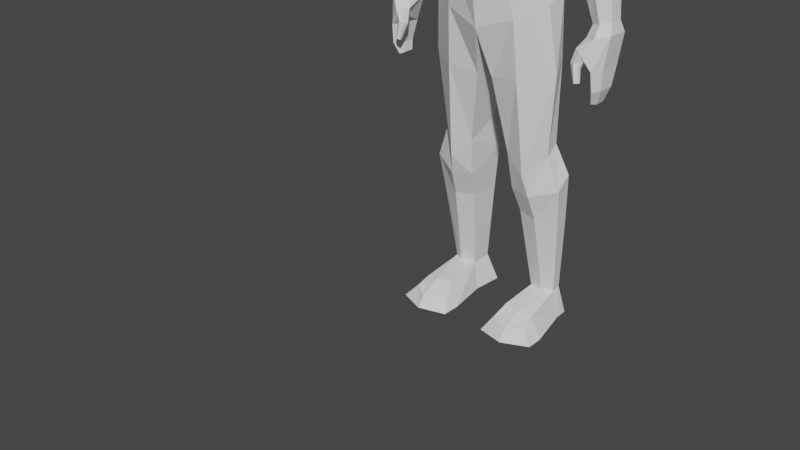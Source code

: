 # Source: dead_body_7.blend  (saved by Blender 4.3.34; exported with 4.5.12 LTS)
import bpy
from mathutils import Matrix  # noqa: F401  (used for matrix-valued properties, if any)

bpy.ops.wm.read_factory_settings(use_empty=True)
scene = bpy.context.scene
scene.name = 'Scene'

# ---- collections
col_collection = bpy.data.collections.new('Collection'); scene.collection.children.link(col_collection)

# ---- world
world_world = bpy.data.worlds.new('World'); scene.world = world_world
world_world.use_nodes = True; world_world.node_tree.nodes.clear()
_N = world_world.node_tree.nodes; _L = world_world.node_tree.links
n0 = _N.new('ShaderNodeOutputWorld'); n0.name = 'World Output'; n0.location = (300, 300)
n1 = _N.new('ShaderNodeBackground'); n1.name = 'Background'; n1.location = (10, 300)
n1.inputs[0].default_value = (0.05088, 0.05088, 0.05088, 1.0)
_L.new(n1.outputs[0], n0.inputs[0])
n0.is_active_output = True
world_world.color = (0.05088, 0.05088, 0.05088)
world_world.use_sun_shadow = False
world_world.sun_shadow_jitter_overblur = 0.0

# ---- meshes
me_cube_003 = bpy.data.meshes.new('Cube.003')
me_cube_003.from_pydata([(0.4938, -0.5092, 8.856), (0.4942, -0.6026, 9.969), (0.504, 0.1811, 9.385), (0.4991, 0.2104, 9.948), (0.6077, 0.2699, 9.62), (0.612, -0.1848, 9.041), (0.6148, -0.1511, 10.06), (0.6188, -0.702, 9.424), (0.8328, -0.1568, 9.522), (0.3766, 0.304, 8.603), (0.3897, -0.1872, 8.5), (0.384, 0.1523, 9.147), (0.4338, -0.1647, 8.833), (0.9344, 0.3944, 8.437), (1.204, -0.1703, 8.219), (1.451, 0.4155, 8.21), (1.265, -0.188, 8.137), (1.112, 0.484, 7.575), (1.132, -0.3669, 7.564), (0.736, 0.2517, 6.577), (0.7513, -0.3565, 6.574), (0.7526, 0.1764, 6.281), (0.7431, -0.3792, 6.283), (1.175, 0.1342, 5.803), (1.052, -0.3808, 5.794), (1.382, 0.2212, 5.326), (1.409, -0.1815, 5.245), (1.377, 0.2973, 4.362), (0.1964, 0.4686, 4.35), (1.557, -0.03038, 4.201), (0.1866, -0.293, 4.053), (1.338, 0.3302, 3.013), (0.4475, 0.4365, 3.108), (1.371, 0.07572, 2.879), (0.4825, -0.1011, 2.877), (0.2505, 0.2068, 9.324), (0.2505, 0.2339, 10.02), (0.2504, -0.5613, 8.764), (0.2505, -0.6354, 10.04), (0.3055, 0.3433, 9.695), (0.3054, -0.7572, 9.407), (0.3058, -0.2488, 8.901), (0.3054, -0.1467, 10.15), (0.1857, 0.299, 8.616), (0.1983, -0.2588, 8.436), (0.2225, -0.2003, 8.771), (0.188, 0.1779, 9.091), (0.4711, 0.407, 8.458), (0.5656, -0.3458, 8.264), (0.843, 0.5178, 8.24), (0.6751, -0.4453, 8.043), (0.6094, 0.4843, 7.576), (0.6035, -0.5924, 7.55), (0.3881, 0.2528, 6.545), (0.3883, -0.512, 6.554), (0.3779, 0.214, 6.283), (0.3755, -0.5067, 6.294), (0.6857, 0.4245, 5.67), (0.6009, -0.5249, 5.614), (0.881, 0.5664, 5.122), (0.824, -0.4536, 5.036), (0.8117, 0.5336, 4.434), (0.8822, -0.3639, 4.127), (0.9406, 0.4867, 3.171), (0.9678, -0.1732, 2.551), (1.644, 0.4069, 2.532), (0.4218, 0.6036, 2.583), (1.656, 0.1383, 2.344), (0.5589, -0.0005116, 2.253), (0.9785, 0.6857, 2.841), (1.053, -0.06542, 2.196), (1.575, 0.4859, 1.753), (0.582, 0.6743, 1.813), (1.585, 0.2517, 1.753), (0.6498, 0.1774, 1.806), (1.135, 0.7191, 1.779), (1.108, 0.09527, 1.782), (1.415, 0.6188, 0.4382), (0.7789, 0.7402, 0.4588), (1.412, 0.4692, 0.4029), (0.8314, 0.4284, 0.4028), (1.134, 0.7616, 0.4636), (1.175, 0.3735, 0.3991), (1.596, 0.6522, -0.01612), (0.5624, 0.8517, -0.0155), (1.612, 0.4117, -0.00907), (0.6364, 0.3414, -0.01298), (1.14, 0.8884, -0.01631), (1.206, 0.2497, -0.0164), (1.182, -0.3029, 0.3288), (0.7987, -0.2445, 0.3477), (1.498, -0.247, 0.2803), (1.222, -0.4237, -0.0164), (0.5064, -0.334, -0.01843), (1.816, -0.3075, -0.02299), (1.182, -0.6572, 0.1677), (0.7235, -0.4679, 0.2115), (1.533, -0.4828, 0.2005), (1.183, -0.7845, -0.01089), (0.522, -0.6514, -0.02375), (1.813, -0.5867, -0.02056), (1.278, 0.5147, 7.856), (1.238, -0.2852, 7.624), (0.6316, -0.5197, 7.759), (0.742, 0.5203, 7.952), (1.715, 0.007773, 8.054), (1.729, 0.3302, 8.061), (1.357, -0.0191, 7.562), (1.347, 0.3037, 7.384), (1.601, 0.4171, 7.787), (1.587, -0.1325, 7.645), (2.309, 0.04814, 6.635), (2.244, 0.2805, 6.567), (1.773, 0.04148, 6.498), (1.642, 0.2623, 6.415), (1.978, 0.3534, 6.494), (2.07, -0.06422, 6.564), (2.521, -0.001806, 6.166), (2.545, 0.2924, 6.148), (1.723, 0.003694, 6.028), (1.74, 0.2845, 6.006), (2.19, 0.3986, 6.076), (2.149, -0.1404, 6.112), (2.715, -0.01795, 5.141), (2.728, 0.1995, 5.134), (2.296, -0.01883, 5.066), (2.308, 0.1901, 5.06), (2.543, 0.2702, 5.1), (2.52, -0.1146, 5.112), (2.709, -0.1415, 4.51), (2.722, 0.2224, 4.51), (2.426, -0.1462, 4.466), (2.43, 0.1982, 4.462), (2.596, 0.3299, 4.49), (2.563, -0.3001, 4.488), (2.688, -0.1336, 4.193), (2.698, 0.1416, 4.193), (2.47, -0.1393, 4.157), (2.48, 0.1226, 4.157), (2.602, 0.2291, 4.178), (2.583, -0.261, 4.177), (2.575, -0.08203, 3.964), (2.578, 0.09465, 3.964), (2.436, -0.08866, 4.007), (2.439, 0.08188, 4.007), (2.519, 0.1529, 3.984), (2.513, -0.1673, 3.983), (2.792, -0.1028, 4.976), (2.811, 0.2404, 4.967), (2.249, -0.1126, 4.892), (2.549, -0.2678, 4.941), (2.262, 0.2219, 4.879), (2.574, 0.3611, 4.924), (2.354, -0.2276, 4.585), (2.268, -0.177, 4.627), (2.403, -0.3211, 4.614), (2.205, -0.3202, 4.783), (2.152, -0.2307, 4.773), (2.343, -0.3862, 4.75), (2.332, -0.2999, 4.508), (2.259, -0.2651, 4.503), (2.336, -0.3576, 4.534), (2.138, -0.3576, 4.58), (2.116, -0.2981, 4.558), (2.235, -0.4043, 4.598), (2.383, -0.3529, 4.318), (2.351, -0.3265, 4.305), (2.37, -0.3875, 4.324), (2.255, -0.3806, 4.296), (2.257, -0.3442, 4.288), (2.292, -0.4154, 4.32), (0.0, 0.2361, 9.261), (0.0, 0.2577, 10.09), (0.0, -0.6112, 8.674), (0.0, -0.6658, 10.1), (0.0, 0.4134, 9.771), (0.0, -0.817, 9.39), (0.0, -0.3154, 8.766), (0.0, -0.1438, 10.24), (0.0, 0.3002, 8.618), (0.0, -0.3352, 8.373), (0.0, 0.2041, 9.034), (0.0, -0.2372, 8.708), (0.0, 0.3955, 8.507), (0.0, -0.4968, 8.242), (0.0, 0.5358, 8.203), (0.0, -0.7307, 7.843), (0.0, 0.5096, 7.511), (0.0, -0.7692, 7.518), (0.0, 0.2723, 6.544), (0.0, -0.6264, 6.554), (0.0, 0.2327, 6.281), (0.0, -0.6046, 6.289), (0.0, 0.5776, 5.533), (0.0, -0.6517, 5.329), (0.0, 0.6549, 4.969), (0.0, -0.5699, 4.829), (0.0, 0.5432, 7.865), (0.0, -0.7452, 7.678), (1.419, -0.0101, 7.404), (1.659, -0.1224, 7.484), (1.803, 0.01377, 7.843), (1.391, 0.2975, 7.24), (1.806, 0.3228, 7.839), (1.657, 0.4077, 7.595), (1.451, -0.005398, 7.322), (1.414, 0.2943, 7.165), (1.846, 0.319, 7.723), (1.697, -0.1171, 7.401), (1.849, 0.0169, 7.733), (1.686, 0.4027, 7.494), (-0.4938, -0.5092, 8.856), (-0.4942, -0.6026, 9.969), (-0.504, 0.1811, 9.385), (-0.4991, 0.2104, 9.948), (-0.6077, 0.2699, 9.62), (-0.612, -0.1848, 9.041), (-0.6148, -0.1511, 10.06), (-0.6188, -0.702, 9.424), (-0.8328, -0.1568, 9.522), (-0.3766, 0.304, 8.603), (-0.3897, -0.1872, 8.5), (-0.384, 0.1523, 9.147), (-0.4338, -0.1647, 8.833), (-0.9344, 0.3944, 8.437), (-1.204, -0.1703, 8.219), (-1.451, 0.4155, 8.21), (-1.265, -0.188, 8.137), (-1.112, 0.484, 7.575), (-1.132, -0.3669, 7.564), (-0.736, 0.2517, 6.577), (-0.7513, -0.3565, 6.574), (-0.7526, 0.1764, 6.281), (-0.7431, -0.3792, 6.283), (-1.175, 0.1342, 5.803), (-1.052, -0.3808, 5.794), (-1.382, 0.2212, 5.326), (-1.409, -0.1815, 5.245), (-1.377, 0.2973, 4.362), (-0.1964, 0.4686, 4.35), (-1.557, -0.03038, 4.201), (-0.1866, -0.293, 4.053), (-1.338, 0.3302, 3.013), (-0.4475, 0.4365, 3.108), (-1.371, 0.07572, 2.879), (-0.4825, -0.1011, 2.877), (-0.2505, 0.2068, 9.324), (-0.2505, 0.2339, 10.02), (-0.2504, -0.5613, 8.764), (-0.2505, -0.6354, 10.04), (-0.3055, 0.3433, 9.695), (-0.3054, -0.7572, 9.407), (-0.3058, -0.2488, 8.901), (-0.3054, -0.1467, 10.15), (-0.1857, 0.299, 8.616), (-0.1983, -0.2588, 8.436), (-0.2225, -0.2003, 8.771), (-0.188, 0.1779, 9.091), (-0.4711, 0.407, 8.458), (-0.5656, -0.3458, 8.264), (-0.843, 0.5178, 8.24), (-0.6751, -0.4453, 8.043), (-0.6094, 0.4843, 7.576), (-0.6035, -0.5924, 7.55), (-0.3881, 0.2528, 6.545), (-0.3883, -0.512, 6.554), (-0.3779, 0.214, 6.283), (-0.3755, -0.5067, 6.294), (-0.6857, 0.4245, 5.67), (-0.6009, -0.5249, 5.614), (-0.881, 0.5664, 5.122), (-0.824, -0.4536, 5.036), (-0.8117, 0.5336, 4.434), (-0.8822, -0.3639, 4.127), (-0.9406, 0.4867, 3.171), (-0.9678, -0.1732, 2.551), (-1.644, 0.4069, 2.532), (-0.4218, 0.6036, 2.583), (-1.656, 0.1383, 2.344), (-0.5589, -0.0005116, 2.253), (-0.9785, 0.6857, 2.841), (-1.053, -0.06542, 2.196), (-1.575, 0.4859, 1.753), (-0.582, 0.6743, 1.813), (-1.585, 0.2517, 1.753), (-0.6498, 0.1774, 1.806), (-1.135, 0.7191, 1.779), (-1.108, 0.09527, 1.782), (-1.415, 0.6188, 0.4382), (-0.7789, 0.7402, 0.4588), (-1.412, 0.4692, 0.4029), (-0.8314, 0.4284, 0.4028), (-1.134, 0.7616, 0.4636), (-1.175, 0.3735, 0.3991), (-1.596, 0.6522, -0.01612), (-0.5624, 0.8517, -0.0155), (-1.612, 0.4117, -0.00907), (-0.6364, 0.3414, -0.01298), (-1.14, 0.8884, -0.01631), (-1.206, 0.2497, -0.0164), (-1.182, -0.3029, 0.3288), (-0.7987, -0.2445, 0.3477), (-1.498, -0.247, 0.2803), (-1.222, -0.4237, -0.0164), (-0.5064, -0.334, -0.01843), (-1.816, -0.3075, -0.02299), (-1.182, -0.6572, 0.1677), (-0.7235, -0.4679, 0.2115), (-1.533, -0.4828, 0.2005), (-1.183, -0.7845, -0.01089), (-0.522, -0.6514, -0.02375), (-1.813, -0.5867, -0.02056), (-1.278, 0.5147, 7.856), (-1.238, -0.2852, 7.624), (-0.6316, -0.5197, 7.759), (-0.742, 0.5203, 7.952), (-1.715, 0.007773, 8.054), (-1.729, 0.3302, 8.061), (-1.357, -0.0191, 7.562), (-1.347, 0.3037, 7.384), (-1.601, 0.4171, 7.787), (-1.587, -0.1325, 7.645), (-2.309, 0.04814, 6.635), (-2.244, 0.2805, 6.567), (-1.773, 0.04148, 6.498), (-1.642, 0.2623, 6.415), (-1.978, 0.3534, 6.494), (-2.07, -0.06422, 6.564), (-2.521, -0.001806, 6.166), (-2.545, 0.2924, 6.148), (-1.723, 0.003694, 6.028), (-1.74, 0.2845, 6.006), (-2.19, 0.3986, 6.076), (-2.149, -0.1404, 6.112), (-2.715, -0.01795, 5.141), (-2.728, 0.1995, 5.134), (-2.296, -0.01883, 5.066), (-2.308, 0.1901, 5.06), (-2.543, 0.2702, 5.1), (-2.52, -0.1146, 5.112), (-2.709, -0.1415, 4.51), (-2.722, 0.2224, 4.51), (-2.426, -0.1462, 4.466), (-2.43, 0.1982, 4.462), (-2.596, 0.3299, 4.49), (-2.563, -0.3001, 4.488), (-2.688, -0.1336, 4.193), (-2.698, 0.1416, 4.193), (-2.47, -0.1393, 4.157), (-2.48, 0.1226, 4.157), (-2.602, 0.2291, 4.178), (-2.583, -0.261, 4.177), (-2.575, -0.08203, 3.964), (-2.578, 0.09465, 3.964), (-2.436, -0.08866, 4.007), (-2.439, 0.08188, 4.007), (-2.519, 0.1529, 3.984), (-2.513, -0.1673, 3.983), (-2.792, -0.1028, 4.976), (-2.811, 0.2404, 4.967), (-2.249, -0.1126, 4.892), (-2.549, -0.2678, 4.941), (-2.262, 0.2219, 4.879), (-2.574, 0.3611, 4.924), (-2.354, -0.2276, 4.585), (-2.268, -0.177, 4.627), (-2.403, -0.3211, 4.614), (-2.205, -0.3202, 4.783), (-2.152, -0.2307, 4.773), (-2.343, -0.3862, 4.75), (-2.332, -0.2999, 4.508), (-2.259, -0.2651, 4.503), (-2.336, -0.3576, 4.534), (-2.138, -0.3576, 4.58), (-2.116, -0.2981, 4.558), (-2.235, -0.4043, 4.598), (-2.383, -0.3529, 4.318), (-2.351, -0.3265, 4.305), (-2.37, -0.3875, 4.324), (-2.255, -0.3806, 4.296), (-2.257, -0.3442, 4.288), (-2.292, -0.4154, 4.32), (-1.419, -0.0101, 7.404), (-1.659, -0.1224, 7.484), (-1.803, 0.01377, 7.843), (-1.391, 0.2975, 7.24), (-1.806, 0.3228, 7.839), (-1.657, 0.4077, 7.595), (-1.451, -0.005398, 7.322), (-1.414, 0.2943, 7.165), (-1.846, 0.319, 7.723), (-1.697, -0.1171, 7.401), (-1.849, 0.0169, 7.733), (-1.686, 0.4027, 7.494)], [], [(39, 36, 3, 4), (35, 39, 4, 2), (2, 4, 8, 5), (4, 3, 6, 8), (8, 6, 1, 7), (5, 8, 7, 0), (37, 40, 176, 173), (40, 38, 174, 176), (46, 11, 9, 43), (41, 5, 0, 37), (36, 172, 178, 42), (42, 178, 174, 38), (11, 12, 10, 9), (45, 182, 180, 44), (41, 177, 182, 45), (2, 5, 12, 11), (35, 2, 11, 46), (48, 184, 186, 50), (43, 9, 13, 47), (44, 180, 184, 48), (9, 10, 14, 13), (13, 14, 16, 15), (47, 13, 15, 49), (52, 188, 190, 54), (104, 101, 17, 51), (103, 198, 188, 52), (17, 101, 109, 108), (17, 18, 20, 19), (51, 17, 19, 53), (55, 21, 23, 57), (53, 19, 21, 55), (54, 190, 192, 56), (19, 20, 22, 21), (57, 23, 25, 59), (56, 192, 194, 58), (21, 22, 24, 23), (196, 195, 28, 30), (58, 194, 196, 60), (23, 24, 26, 25), (30, 28, 32, 34), (59, 25, 27, 61), (60, 196, 30, 62), (25, 26, 29, 27), (64, 34, 68, 70), (61, 27, 31, 63), (62, 30, 34, 64), (27, 29, 33, 31), (29, 62, 64, 33), (28, 61, 63, 32), (63, 31, 65, 69), (26, 60, 62, 29), (195, 59, 61, 28), (24, 58, 60, 26), (22, 56, 58, 24), (193, 57, 59, 195), (20, 54, 56, 22), (189, 53, 55, 191), (191, 55, 57, 193), (187, 51, 53, 189), (102, 103, 52, 18), (197, 104, 51, 187), (18, 52, 54, 20), (183, 47, 49, 185), (10, 44, 48, 14), (179, 43, 47, 183), (14, 48, 50, 16), (171, 35, 46, 181), (5, 41, 45, 12), (12, 45, 44, 10), (6, 42, 38, 1), (3, 36, 42, 6), (177, 41, 37, 173), (181, 46, 43, 179), (7, 1, 38, 40), (0, 7, 40, 37), (171, 175, 39, 35), (175, 172, 36, 39), (70, 68, 74, 76), (67, 70, 76, 73), (31, 33, 67, 65), (33, 64, 70, 67), (34, 32, 66, 68), (32, 63, 69, 66), (76, 74, 80, 82), (73, 76, 82, 79), (65, 67, 73, 71), (69, 65, 71, 75), (68, 66, 72, 74), (66, 69, 75, 72), (80, 78, 84, 86), (81, 77, 83, 87), (71, 73, 79, 77), (75, 71, 77, 81), (74, 72, 78, 80), (72, 75, 81, 78), (87, 83, 85, 88), (84, 87, 88, 86), (78, 81, 87, 84), (79, 82, 89, 91), (86, 88, 92, 93), (77, 79, 85, 83), (93, 92, 98, 99), (90, 93, 99, 96), (82, 80, 90, 89), (85, 79, 91, 94), (80, 86, 93, 90), (88, 85, 94, 92), (97, 95, 98, 100), (95, 96, 99, 98), (89, 90, 96, 95), (92, 94, 100, 98), (91, 89, 95, 97), (94, 91, 97, 100), (185, 49, 104, 197), (16, 50, 103, 102), (18, 17, 108, 107), (50, 186, 198, 103), (49, 15, 101, 104), (209, 208, 116, 111), (208, 205, 113, 116), (102, 18, 107, 110), (15, 16, 105, 106), (16, 102, 110, 105), (101, 15, 106, 109), (114, 115, 121, 120), (115, 112, 118, 121), (205, 206, 114, 113), (210, 207, 112, 115), (206, 210, 115, 114), (207, 209, 111, 112), (117, 122, 128, 123), (122, 119, 125, 128), (112, 111, 117, 118), (116, 113, 119, 122), (111, 116, 122, 117), (113, 114, 120, 119), (150, 149, 156, 158), (148, 147, 129, 130), (119, 120, 126, 125), (121, 118, 124, 127), (120, 121, 127, 126), (118, 117, 123, 124), (132, 133, 139, 138), (133, 130, 136, 139), (147, 150, 134, 129), (131, 134, 155, 153), (152, 148, 130, 133), (151, 152, 133, 132), (135, 140, 146, 141), (140, 137, 143, 146), (130, 129, 135, 136), (134, 131, 137, 140), (129, 134, 140, 135), (131, 132, 138, 137), (145, 146, 143, 144), (142, 141, 146, 145), (137, 138, 144, 143), (139, 136, 142, 145), (138, 139, 145, 144), (136, 135, 141, 142), (126, 127, 152, 151), (127, 124, 148, 152), (125, 126, 151, 149), (123, 128, 150, 147), (124, 123, 147, 148), (128, 125, 149, 150), (155, 158, 164, 161), (158, 156, 162, 164), (132, 131, 153, 154), (151, 132, 154, 157), (134, 150, 158, 155), (149, 151, 157, 156), (163, 160, 166, 169), (162, 163, 169, 168), (154, 153, 159, 160), (156, 157, 163, 162), (157, 154, 160, 163), (153, 155, 161, 159), (170, 168, 165, 167), (168, 169, 166, 165), (159, 161, 167, 165), (164, 162, 168, 170), (161, 164, 170, 167), (160, 159, 165, 166), (180, 179, 183, 184), (182, 181, 179, 180), (177, 171, 181, 182), (198, 197, 187, 188), (184, 183, 185, 186), (190, 189, 191, 192), (188, 187, 189, 190), (192, 191, 193, 194), (194, 193, 195, 196), (186, 185, 197, 198), (106, 105, 201, 203), (108, 109, 204, 202), (109, 106, 203, 204), (107, 108, 202, 199), (110, 107, 199, 200), (105, 110, 200, 201), (203, 201, 209, 207), (202, 204, 210, 206), (204, 203, 207, 210), (199, 202, 206, 205), (200, 199, 205, 208), (201, 200, 208, 209), (250, 215, 214, 247), (246, 213, 215, 250), (213, 216, 219, 215), (215, 219, 217, 214), (219, 218, 212, 217), (216, 211, 218, 219), (248, 173, 176, 251), (251, 176, 174, 249), (257, 254, 220, 222), (252, 248, 211, 216), (247, 253, 178, 172), (253, 249, 174, 178), (222, 220, 221, 223), (256, 255, 180, 182), (252, 256, 182, 177), (213, 222, 223, 216), (246, 257, 222, 213), (259, 261, 186, 184), (254, 258, 224, 220), (255, 259, 184, 180), (220, 224, 225, 221), (224, 226, 227, 225), (258, 260, 226, 224), (263, 265, 190, 188), (315, 262, 228, 312), (314, 263, 188, 198), (228, 319, 320, 312), (228, 230, 231, 229), (262, 264, 230, 228), (266, 268, 234, 232), (264, 266, 232, 230), (265, 267, 192, 190), (230, 232, 233, 231), (268, 270, 236, 234), (267, 269, 194, 192), (232, 234, 235, 233), (196, 241, 239, 195), (269, 271, 196, 194), (234, 236, 237, 235), (241, 245, 243, 239), (270, 272, 238, 236), (271, 273, 241, 196), (236, 238, 240, 237), (275, 281, 279, 245), (272, 274, 242, 238), (273, 275, 245, 241), (238, 242, 244, 240), (240, 244, 275, 273), (239, 243, 274, 272), (274, 280, 276, 242), (237, 240, 273, 271), (195, 239, 272, 270), (235, 237, 271, 269), (233, 235, 269, 267), (193, 195, 270, 268), (231, 233, 267, 265), (189, 191, 266, 264), (191, 193, 268, 266), (187, 189, 264, 262), (313, 229, 263, 314), (197, 187, 262, 315), (229, 231, 265, 263), (183, 185, 260, 258), (221, 225, 259, 255), (179, 183, 258, 254), (225, 227, 261, 259), (171, 181, 257, 246), (216, 223, 256, 252), (223, 221, 255, 256), (217, 212, 249, 253), (214, 217, 253, 247), (177, 173, 248, 252), (181, 179, 254, 257), (218, 251, 249, 212), (211, 248, 251, 218), (171, 246, 250, 175), (175, 250, 247, 172), (281, 287, 285, 279), (278, 284, 287, 281), (242, 276, 278, 244), (244, 278, 281, 275), (245, 279, 277, 243), (243, 277, 280, 274), (287, 293, 291, 285), (284, 290, 293, 287), (276, 282, 284, 278), (280, 286, 282, 276), (279, 285, 283, 277), (277, 283, 286, 280), (291, 297, 295, 289), (292, 298, 294, 288), (282, 288, 290, 284), (286, 292, 288, 282), (285, 291, 289, 283), (283, 289, 292, 286), (298, 299, 296, 294), (295, 297, 299, 298), (289, 295, 298, 292), (290, 302, 300, 293), (297, 304, 303, 299), (288, 294, 296, 290), (304, 310, 309, 303), (301, 307, 310, 304), (293, 300, 301, 291), (296, 305, 302, 290), (291, 301, 304, 297), (299, 303, 305, 296), (308, 311, 309, 306), (306, 309, 310, 307), (300, 306, 307, 301), (303, 309, 311, 305), (302, 308, 306, 300), (305, 311, 308, 302), (185, 197, 315, 260), (227, 313, 314, 261), (229, 318, 319, 228), (261, 314, 198, 186), (260, 315, 312, 226), (392, 322, 327, 391), (391, 327, 324, 388), (313, 321, 318, 229), (226, 317, 316, 227), (227, 316, 321, 313), (312, 320, 317, 226), (325, 331, 332, 326), (326, 332, 329, 323), (388, 324, 325, 389), (393, 326, 323, 390), (389, 325, 326, 393), (390, 323, 322, 392), (328, 334, 339, 333), (333, 339, 336, 330), (323, 329, 328, 322), (327, 333, 330, 324), (322, 328, 333, 327), (324, 330, 331, 325), (361, 369, 367, 360), (359, 341, 340, 358), (330, 336, 337, 331), (332, 338, 335, 329), (331, 337, 338, 332), (329, 335, 334, 328), (343, 349, 350, 344), (344, 350, 347, 341), (358, 340, 345, 361), (342, 364, 366, 345), (363, 344, 341, 359), (362, 343, 344, 363), (346, 352, 357, 351), (351, 357, 354, 348), (341, 347, 346, 340), (345, 351, 348, 342), (340, 346, 351, 345), (342, 348, 349, 343), (356, 355, 354, 357), (353, 356, 357, 352), (348, 354, 355, 349), (350, 356, 353, 347), (349, 355, 356, 350), (347, 353, 352, 346), (337, 362, 363, 338), (338, 363, 359, 335), (336, 360, 362, 337), (334, 358, 361, 339), (335, 359, 358, 334), (339, 361, 360, 336), (366, 372, 375, 369), (369, 375, 373, 367), (343, 365, 364, 342), (362, 368, 365, 343), (345, 366, 369, 361), (360, 367, 368, 362), (374, 380, 377, 371), (373, 379, 380, 374), (365, 371, 370, 364), (367, 373, 374, 368), (368, 374, 371, 365), (364, 370, 372, 366), (381, 378, 376, 379), (379, 376, 377, 380), (370, 376, 378, 372), (375, 381, 379, 373), (372, 378, 381, 375), (371, 377, 376, 370), (317, 386, 384, 316), (319, 385, 387, 320), (320, 387, 386, 317), (318, 382, 385, 319), (321, 383, 382, 318), (316, 384, 383, 321), (386, 390, 392, 384), (385, 389, 393, 387), (387, 393, 390, 386), (382, 388, 389, 385), (383, 391, 388, 382), (384, 392, 391, 383)])
_uv = me_cube_003.uv_layers.new(name='UVMap')
_uv.uv.foreach_set('vector', [0.5, 0.4376, 0.625, 0.4376, 0.625, 0.5, 0.5, 0.5, 0.375, 0.4376, 0.5, 0.4376, 0.5, 0.5, 0.375, 0.5, 0.375, 0.5, 0.5, 0.5, 0.5, 0.625, 0.375, 0.625, 0.5, 0.5, 0.625, 0.5, 0.625, 0.625, 0.5, 0.625, 0.5, 0.625, 0.625, 0.625, 0.625, 0.75, 0.5, 0.75, 0.375, 0.625, 0.5, 0.625, 0.5, 0.75, 0.375, 0.75, 0.375, 0.8124, 0.5, 0.8124, 0.5, 0.875, 0.375, 0.875, 0.5, 0.8124, 0.625, 0.8124, 0.625, 0.875, 0.5, 0.875, 0.375, 0.4376, 0.375, 0.5, 0.375, 0.5, 0.375, 0.4376, 0.3126, 0.625, 0.375, 0.625, 0.375, 0.75, 0.3126, 0.75, 0.6874, 0.5, 0.75, 0.5, 0.75, 0.625, 0.6874, 0.625, 0.6874, 0.625, 0.75, 0.625, 0.75, 0.75, 0.6874, 0.75, 0.375, 0.5, 0.375, 0.625, 0.375, 0.625, 0.375, 0.5, 0.3126, 0.625, 0.25, 0.625, 0.25, 0.625, 0.3125, 0.625, 0.3126, 0.625, 0.25, 0.625, 0.25, 0.625, 0.3126, 0.625, 0.375, 0.5, 0.375, 0.625, 0.375, 0.625, 0.375, 0.5, 0.375, 0.4376, 0.375, 0.5, 0.375, 0.5, 0.375, 0.4376, 0.3126, 0.625, 0.25, 0.625, 0.25, 0.625, 0.3126, 0.625, 0.375, 0.4376, 0.375, 0.5, 0.375, 0.5, 0.375, 0.4376, 0.3125, 0.625, 0.25, 0.625, 0.25, 0.625, 0.3126, 0.625, 0.375, 0.5, 0.375, 0.625, 0.375, 0.625, 0.375, 0.5, 0.375, 0.5, 0.375, 0.625, 0.375, 0.625, 0.375, 0.5, 0.375, 0.4376, 0.375, 0.5, 0.375, 0.5, 0.375, 0.4376, 0.3126, 0.625, 0.25, 0.625, 0.25, 0.625, 0.3126, 0.625, 0.375, 0.4376, 0.375, 0.5, 0.375, 0.5, 0.375, 0.4376, 0.3126, 0.625, 0.25, 0.625, 0.25, 0.625, 0.3126, 0.625, 0.375, 0.5, 0.375, 0.5, 0.375, 0.5, 0.375, 0.5, 0.375, 0.5, 0.375, 0.625, 0.375, 0.625, 0.375, 0.5, 0.375, 0.4376, 0.375, 0.5, 0.375, 0.5, 0.375, 0.4376, 0.375, 0.4376, 0.375, 0.5, 0.375, 0.5, 0.375, 0.4376, 0.375, 0.4376, 0.375, 0.5, 0.375, 0.5, 0.375, 0.4376, 0.3126, 0.625, 0.25, 0.625, 0.25, 0.625, 0.3126, 0.625, 0.375, 0.5, 0.375, 0.625, 0.375, 0.625, 0.375, 0.5, 0.375, 0.4376, 0.375, 0.5, 0.375, 0.5, 0.375, 0.4376, 0.3126, 0.625, 0.25, 0.625, 0.25, 0.625, 0.3126, 0.625, 0.375, 0.5, 0.375, 0.625, 0.375, 0.625, 0.375, 0.5, 0.0, 0.0, 0.0, 0.0, 0.0, 0.0, 0.0, 0.0, 0.3126, 0.625, 0.25, 0.625, 0.25, 0.625, 0.3126, 0.625, 0.375, 0.5, 0.375, 0.625, 0.375, 0.625, 0.375, 0.5, 0.0, 0.0, 0.0, 0.0, 0.0, 0.0, 0.0, 0.0, 0.375, 0.4376, 0.375, 0.5, 0.375, 0.5, 0.375, 0.4376, 0.3126, 0.625, 0.25, 0.625, 0.25, 0.625, 0.3126, 0.625, 0.375, 0.5, 0.375, 0.625, 0.375, 0.625, 0.375, 0.5, 0.3126, 0.625, 0.25, 0.625, 0.25, 0.625, 0.3126, 0.625, 0.375, 0.4376, 0.375, 0.5, 0.375, 0.5, 0.375, 0.4376, 0.3126, 0.625, 0.25, 0.625, 0.25, 0.625, 0.3126, 0.625, 0.375, 0.5, 0.375, 0.625, 0.375, 0.625, 0.375, 0.5, 0.375, 0.625, 0.3126, 0.625, 0.3126, 0.625, 0.375, 0.625, 0.375, 0.375, 0.375, 0.4376, 0.375, 0.4376, 0.375, 0.375, 0.375, 0.4376, 0.375, 0.5, 0.375, 0.5, 0.375, 0.4376, 0.375, 0.625, 0.3126, 0.625, 0.3126, 0.625, 0.375, 0.625, 0.375, 0.375, 0.375, 0.4376, 0.375, 0.4376, 0.375, 0.375, 0.375, 0.625, 0.3126, 0.625, 0.3126, 0.625, 0.375, 0.625, 0.375, 0.625, 0.3126, 0.625, 0.3126, 0.625, 0.375, 0.625, 0.375, 0.375, 0.375, 0.4376, 0.375, 0.4376, 0.375, 0.375, 0.375, 0.625, 0.3126, 0.625, 0.3126, 0.625, 0.375, 0.625, 0.375, 0.375, 0.375, 0.4376, 0.375, 0.4376, 0.375, 0.375, 0.375, 0.375, 0.375, 0.4376, 0.375, 0.4376, 0.375, 0.375, 0.375, 0.375, 0.375, 0.4376, 0.375, 0.4376, 0.375, 0.375, 0.375, 0.625, 0.3126, 0.625, 0.3126, 0.625, 0.375, 0.625, 0.375, 0.375, 0.375, 0.4376, 0.375, 0.4376, 0.375, 0.375, 0.375, 0.625, 0.3126, 0.625, 0.3126, 0.625, 0.375, 0.625, 0.375, 0.375, 0.375, 0.4376, 0.375, 0.4376, 0.375, 0.375, 0.375, 0.625, 0.3125, 0.625, 0.3126, 0.625, 0.375, 0.625, 0.375, 0.375, 0.375, 0.4376, 0.375, 0.4376, 0.375, 0.375, 0.375, 0.625, 0.3126, 0.625, 0.3126, 0.625, 0.375, 0.625, 0.375, 0.375, 0.375, 0.4376, 0.375, 0.4376, 0.375, 0.375, 0.375, 0.625, 0.3126, 0.625, 0.3126, 0.625, 0.375, 0.625, 0.375, 0.625, 0.3126, 0.625, 0.3125, 0.625, 0.375, 0.625, 0.625, 0.625, 0.6874, 0.625, 0.6874, 0.75, 0.625, 0.75, 0.625, 0.5, 0.6874, 0.5, 0.6874, 0.625, 0.625, 0.625, 0.25, 0.625, 0.3126, 0.625, 0.3126, 0.75, 0.25, 0.75, 0.375, 0.375, 0.375, 0.4376, 0.375, 0.4376, 0.375, 0.375, 0.5, 0.75, 0.625, 0.75, 0.625, 0.8124, 0.5, 0.8124, 0.375, 0.75, 0.5, 0.75, 0.5, 0.8124, 0.375, 0.8124, 0.375, 0.375, 0.5, 0.375, 0.5, 0.4376, 0.375, 0.4376, 0.5, 0.375, 0.625, 0.375, 0.625, 0.4376, 0.5, 0.4376, 0.3126, 0.625, 0.25, 0.625, 0.25, 0.625, 0.3126, 0.625, 0.375, 0.625, 0.3126, 0.625, 0.3126, 0.625, 0.375, 0.625, 0.375, 0.5, 0.375, 0.625, 0.375, 0.625, 0.375, 0.5, 0.375, 0.625, 0.3126, 0.625, 0.3126, 0.625, 0.375, 0.625, 0.0, 0.0, 0.0, 0.0, 0.0, 0.0, 0.0, 0.0, 0.375, 0.375, 0.375, 0.4376, 0.375, 0.4376, 0.375, 0.375, 0.3126, 0.625, 0.25, 0.625, 0.25, 0.625, 0.3126, 0.625, 0.375, 0.625, 0.3126, 0.625, 0.3126, 0.625, 0.375, 0.625, 0.375, 0.5, 0.375, 0.625, 0.375, 0.625, 0.375, 0.5, 0.375, 0.4376, 0.375, 0.5, 0.375, 0.5, 0.375, 0.4376, 0.0, 0.0, 0.0, 0.0, 0.0, 0.0, 0.0, 0.0, 0.375, 0.375, 0.375, 0.4376, 0.375, 0.4376, 0.375, 0.375, 0.0, 0.0, 0.0, 0.0, 0.0, 0.0, 0.0, 0.0, 0.375, 0.4376, 0.375, 0.5, 0.375, 0.5, 0.375, 0.4376, 0.375, 0.5, 0.375, 0.625, 0.375, 0.625, 0.375, 0.5, 0.375, 0.4376, 0.375, 0.5, 0.375, 0.5, 0.375, 0.4376, 0.0, 0.0, 0.0, 0.0, 0.0, 0.0, 0.0, 0.0, 0.375, 0.375, 0.375, 0.4376, 0.375, 0.4376, 0.375, 0.375, 0.3126, 0.5, 0.375, 0.5, 0.375, 0.625, 0.3126, 0.625, 0.25, 0.5, 0.3126, 0.5, 0.3126, 0.625, 0.25, 0.625, 0.375, 0.375, 0.375, 0.4376, 0.375, 0.4376, 0.375, 0.375, 0.375, 0.625, 0.3126, 0.625, 0.3126, 0.625, 0.375, 0.625, 0.25, 0.625, 0.3126, 0.625, 0.3126, 0.625, 0.25, 0.625, 0.375, 0.5, 0.375, 0.625, 0.375, 0.625, 0.375, 0.5, 0.25, 0.625, 0.3126, 0.625, 0.3126, 0.625, 0.25, 0.625, 0.0, 0.0, 0.0, 0.0, 0.0, 0.0, 0.0, 0.0, 0.3126, 0.625, 0.25, 0.625, 0.25, 0.625, 0.3126, 0.625, 0.375, 0.625, 0.375, 0.625, 0.375, 0.625, 0.375, 0.625, 0.0, 0.0, 0.0, 0.0, 0.0, 0.0, 0.0, 0.0, 0.3126, 0.625, 0.375, 0.625, 0.375, 0.625, 0.3126, 0.625, 0.375, 0.625, 0.3126, 0.625, 0.3126, 0.625, 0.375, 0.625, 0.3126, 0.625, 0.25, 0.625, 0.25, 0.625, 0.3126, 0.625, 0.3126, 0.625, 0.25, 0.625, 0.25, 0.625, 0.3126, 0.625, 0.3126, 0.625, 0.375, 0.625, 0.375, 0.625, 0.3126, 0.625, 0.375, 0.625, 0.3126, 0.625, 0.3126, 0.625, 0.375, 0.625, 0.375, 0.625, 0.375, 0.625, 0.375, 0.625, 0.375, 0.625, 0.375, 0.375, 0.375, 0.4376, 0.375, 0.4376, 0.375, 0.375, 0.375, 0.625, 0.3126, 0.625, 0.3126, 0.625, 0.375, 0.625, 0.375, 0.625, 0.375, 0.5, 0.375, 0.5, 0.375, 0.625, 0.3126, 0.625, 0.25, 0.625, 0.25, 0.625, 0.3126, 0.625, 0.375, 0.4376, 0.375, 0.5, 0.375, 0.5, 0.375, 0.4376, 0.375, 0.625, 0.375, 0.625, 0.375, 0.625, 0.375, 0.625, 0.375, 0.625, 0.375, 0.625, 0.375, 0.625, 0.375, 0.625, 0.375, 0.625, 0.375, 0.625, 0.375, 0.625, 0.375, 0.625, 0.375, 0.5, 0.375, 0.625, 0.375, 0.625, 0.375, 0.5, 0.375, 0.625, 0.375, 0.625, 0.375, 0.625, 0.375, 0.625, 0.375, 0.5, 0.375, 0.5, 0.375, 0.5, 0.375, 0.5, 0.375, 0.5, 0.375, 0.5, 0.375, 0.5, 0.375, 0.5, 0.375, 0.5, 0.375, 0.5, 0.375, 0.5, 0.375, 0.5, 0.375, 0.625, 0.375, 0.5, 0.375, 0.5, 0.375, 0.625, 0.375, 0.5, 0.375, 0.5, 0.375, 0.5, 0.375, 0.5, 0.375, 0.5, 0.375, 0.5, 0.375, 0.5, 0.375, 0.5, 0.375, 0.5, 0.375, 0.625, 0.375, 0.625, 0.375, 0.5, 0.375, 0.625, 0.375, 0.625, 0.375, 0.625, 0.375, 0.625, 0.375, 0.625, 0.375, 0.625, 0.375, 0.625, 0.375, 0.625, 0.375, 0.5, 0.375, 0.625, 0.375, 0.625, 0.375, 0.5, 0.375, 0.625, 0.375, 0.625, 0.375, 0.625, 0.375, 0.625, 0.375, 0.625, 0.375, 0.625, 0.375, 0.625, 0.375, 0.625, 0.375, 0.625, 0.375, 0.5, 0.375, 0.5, 0.375, 0.625, 0.375, 0.625, 0.375, 0.625, 0.375, 0.625, 0.375, 0.625, 0.375, 0.5, 0.375, 0.625, 0.375, 0.625, 0.375, 0.5, 0.375, 0.625, 0.375, 0.5, 0.375, 0.5, 0.375, 0.625, 0.375, 0.5, 0.375, 0.5, 0.375, 0.5, 0.375, 0.5, 0.375, 0.5, 0.375, 0.5, 0.375, 0.5, 0.375, 0.5, 0.375, 0.5, 0.375, 0.625, 0.375, 0.625, 0.375, 0.5, 0.375, 0.5, 0.375, 0.5, 0.375, 0.5, 0.375, 0.5, 0.375, 0.5, 0.375, 0.5, 0.375, 0.5, 0.375, 0.5, 0.375, 0.625, 0.375, 0.625, 0.375, 0.625, 0.375, 0.625, 0.375, 0.625, 0.375, 0.625, 0.375, 0.625, 0.375, 0.625, 0.375, 0.5, 0.375, 0.5, 0.375, 0.5, 0.375, 0.5, 0.375, 0.5, 0.375, 0.5, 0.375, 0.5, 0.375, 0.5, 0.375, 0.625, 0.375, 0.625, 0.375, 0.625, 0.375, 0.625, 0.375, 0.625, 0.375, 0.625, 0.375, 0.625, 0.375, 0.625, 0.375, 0.5, 0.375, 0.625, 0.375, 0.625, 0.375, 0.5, 0.375, 0.625, 0.375, 0.625, 0.375, 0.625, 0.375, 0.625, 0.375, 0.625, 0.375, 0.625, 0.375, 0.625, 0.375, 0.625, 0.375, 0.625, 0.375, 0.5, 0.375, 0.5, 0.375, 0.625, 0.375, 0.5, 0.375, 0.625, 0.375, 0.625, 0.375, 0.5, 0.375, 0.5, 0.375, 0.625, 0.375, 0.625, 0.375, 0.5, 0.375, 0.625, 0.375, 0.5, 0.375, 0.5, 0.375, 0.625, 0.375, 0.5, 0.375, 0.5, 0.375, 0.5, 0.375, 0.5, 0.375, 0.5, 0.375, 0.5, 0.375, 0.5, 0.375, 0.5, 0.375, 0.5, 0.375, 0.625, 0.375, 0.625, 0.375, 0.5, 0.375, 0.5, 0.375, 0.5, 0.375, 0.5, 0.375, 0.5, 0.375, 0.5, 0.375, 0.5, 0.375, 0.5, 0.375, 0.5, 0.375, 0.625, 0.375, 0.5, 0.375, 0.5, 0.375, 0.625, 0.375, 0.625, 0.375, 0.625, 0.375, 0.625, 0.375, 0.625, 0.375, 0.5, 0.375, 0.625, 0.375, 0.625, 0.375, 0.5, 0.375, 0.625, 0.375, 0.625, 0.375, 0.625, 0.375, 0.625, 0.375, 0.625, 0.375, 0.625, 0.375, 0.625, 0.375, 0.625, 0.375, 0.625, 0.375, 0.625, 0.375, 0.625, 0.375, 0.625, 0.375, 0.5, 0.375, 0.625, 0.375, 0.625, 0.375, 0.5, 0.375, 0.5, 0.375, 0.5, 0.375, 0.5, 0.375, 0.5, 0.375, 0.625, 0.375, 0.625, 0.375, 0.625, 0.375, 0.625, 0.375, 0.625, 0.375, 0.5, 0.375, 0.5, 0.375, 0.625, 0.375, 0.5, 0.375, 0.5, 0.375, 0.5, 0.375, 0.5, 0.375, 0.625, 0.375, 0.5, 0.375, 0.5, 0.375, 0.625, 0.375, 0.5, 0.375, 0.625, 0.375, 0.625, 0.375, 0.5, 0.375, 0.625, 0.375, 0.5, 0.375, 0.5, 0.375, 0.625, 0.375, 0.5, 0.375, 0.5, 0.375, 0.5, 0.375, 0.5, 0.375, 0.625, 0.375, 0.625, 0.375, 0.625, 0.375, 0.625, 0.375, 0.625, 0.375, 0.625, 0.375, 0.625, 0.375, 0.625, 0.375, 0.625, 0.375, 0.5, 0.375, 0.5, 0.375, 0.625, 0.375, 0.625, 0.375, 0.625, 0.375, 0.625, 0.375, 0.625, 0.375, 0.625, 0.375, 0.625, 0.375, 0.625, 0.375, 0.625, 0.375, 0.625, 0.375, 0.625, 0.375, 0.625, 0.375, 0.625, 0.375, 0.5, 0.375, 0.625, 0.375, 0.625, 0.375, 0.5, 0.0, 0.0, 0.0, 0.0, 0.0, 0.0, 0.0, 0.0, 0.0, 0.0, 0.0, 0.0, 0.0, 0.0, 0.0, 0.0, 0.0, 0.0, 0.0, 0.0, 0.0, 0.0, 0.0, 0.0, 0.0, 0.0, 0.0, 0.0, 0.0, 0.0, 0.0, 0.0, 0.0, 0.0, 0.0, 0.0, 0.0, 0.0, 0.0, 0.0, 0.0, 0.0, 0.0, 0.0, 0.0, 0.0, 0.0, 0.0, 0.0, 0.0, 0.0, 0.0, 0.0, 0.0, 0.0, 0.0, 0.0, 0.0, 0.0, 0.0, 0.0, 0.0, 0.0, 0.0, 0.0, 0.0, 0.0, 0.0, 0.0, 0.0, 0.0, 0.0, 0.0, 0.0, 0.0, 0.0, 0.0, 0.0, 0.0, 0.0, 0.375, 0.5, 0.375, 0.625, 0.375, 0.625, 0.375, 0.5, 0.375, 0.5, 0.375, 0.5, 0.375, 0.5, 0.375, 0.5, 0.375, 0.5, 0.375, 0.5, 0.375, 0.5, 0.375, 0.5, 0.375, 0.625, 0.375, 0.5, 0.375, 0.5, 0.375, 0.625, 0.375, 0.625, 0.375, 0.625, 0.375, 0.625, 0.375, 0.625, 0.375, 0.625, 0.375, 0.625, 0.375, 0.625, 0.375, 0.625, 0.375, 0.5, 0.375, 0.625, 0.375, 0.625, 0.375, 0.5, 0.375, 0.5, 0.375, 0.5, 0.375, 0.5, 0.375, 0.5, 0.375, 0.5, 0.375, 0.5, 0.375, 0.5, 0.375, 0.5, 0.375, 0.625, 0.375, 0.5, 0.375, 0.5, 0.375, 0.625, 0.375, 0.625, 0.375, 0.625, 0.375, 0.625, 0.375, 0.625, 0.375, 0.625, 0.375, 0.625, 0.375, 0.625, 0.375, 0.625, 0.5, 0.4376, 0.5, 0.5, 0.625, 0.5, 0.625, 0.4376, 0.375, 0.4376, 0.375, 0.5, 0.5, 0.5, 0.5, 0.4376, 0.375, 0.5, 0.375, 0.625, 0.5, 0.625, 0.5, 0.5, 0.5, 0.5, 0.5, 0.625, 0.625, 0.625, 0.625, 0.5, 0.5, 0.625, 0.5, 0.75, 0.625, 0.75, 0.625, 0.625, 0.375, 0.625, 0.375, 0.75, 0.5, 0.75, 0.5, 0.625, 0.375, 0.8124, 0.375, 0.875, 0.5, 0.875, 0.5, 0.8124, 0.5, 0.8124, 0.5, 0.875, 0.625, 0.875, 0.625, 0.8124, 0.375, 0.4376, 0.375, 0.4376, 0.375, 0.5, 0.375, 0.5, 0.3126, 0.625, 0.3126, 0.75, 0.375, 0.75, 0.375, 0.625, 0.6874, 0.5, 0.6874, 0.625, 0.75, 0.625, 0.75, 0.5, 0.6874, 0.625, 0.6874, 0.75, 0.75, 0.75, 0.75, 0.625, 0.375, 0.5, 0.375, 0.5, 0.375, 0.625, 0.375, 0.625, 0.3126, 0.625, 0.3125, 0.625, 0.25, 0.625, 0.25, 0.625, 0.3126, 0.625, 0.3126, 0.625, 0.25, 0.625, 0.25, 0.625, 0.375, 0.5, 0.375, 0.5, 0.375, 0.625, 0.375, 0.625, 0.375, 0.4376, 0.375, 0.4376, 0.375, 0.5, 0.375, 0.5, 0.3126, 0.625, 0.3126, 0.625, 0.25, 0.625, 0.25, 0.625, 0.375, 0.4376, 0.375, 0.4376, 0.375, 0.5, 0.375, 0.5, 0.3125, 0.625, 0.3126, 0.625, 0.25, 0.625, 0.25, 0.625, 0.375, 0.5, 0.375, 0.5, 0.375, 0.625, 0.375, 0.625, 0.375, 0.5, 0.375, 0.5, 0.375, 0.625, 0.375, 0.625, 0.375, 0.4376, 0.375, 0.4376, 0.375, 0.5, 0.375, 0.5, 0.3126, 0.625, 0.3126, 0.625, 0.25, 0.625, 0.25, 0.625, 0.375, 0.4376, 0.375, 0.4376, 0.375, 0.5, 0.375, 0.5, 0.3126, 0.625, 0.3126, 0.625, 0.25, 0.625, 0.25, 0.625, 0.375, 0.5, 0.375, 0.5, 0.375, 0.5, 0.375, 0.5, 0.375, 0.5, 0.375, 0.5, 0.375, 0.625, 0.375, 0.625, 0.375, 0.4376, 0.375, 0.4376, 0.375, 0.5, 0.375, 0.5, 0.375, 0.4376, 0.375, 0.4376, 0.375, 0.5, 0.375, 0.5, 0.375, 0.4376, 0.375, 0.4376, 0.375, 0.5, 0.375, 0.5, 0.3126, 0.625, 0.3126, 0.625, 0.25, 0.625, 0.25, 0.625, 0.375, 0.5, 0.375, 0.5, 0.375, 0.625, 0.375, 0.625, 0.375, 0.4376, 0.375, 0.4376, 0.375, 0.5, 0.375, 0.5, 0.3126, 0.625, 0.3126, 0.625, 0.25, 0.625, 0.25, 0.625, 0.375, 0.5, 0.375, 0.5, 0.375, 0.625, 0.375, 0.625, 0.0, 0.0, 0.0, 0.0, 0.0, 0.0, 0.0, 0.0, 0.3126, 0.625, 0.3126, 0.625, 0.25, 0.625, 0.25, 0.625, 0.375, 0.5, 0.375, 0.5, 0.375, 0.625, 0.375, 0.625, 0.0, 0.0, 0.0, 0.0, 0.0, 0.0, 0.0, 0.0, 0.375, 0.4376, 0.375, 0.4376, 0.375, 0.5, 0.375, 0.5, 0.3126, 0.625, 0.3126, 0.625, 0.25, 0.625, 0.25, 0.625, 0.375, 0.5, 0.375, 0.5, 0.375, 0.625, 0.375, 0.625, 0.3126, 0.625, 0.3126, 0.625, 0.25, 0.625, 0.25, 0.625, 0.375, 0.4376, 0.375, 0.4376, 0.375, 0.5, 0.375, 0.5, 0.3126, 0.625, 0.3126, 0.625, 0.25, 0.625, 0.25, 0.625, 0.375, 0.5, 0.375, 0.5, 0.375, 0.625, 0.375, 0.625, 0.375, 0.625, 0.375, 0.625, 0.3126, 0.625, 0.3126, 0.625, 0.375, 0.375, 0.375, 0.375, 0.375, 0.4376, 0.375, 0.4376, 0.375, 0.4376, 0.375, 0.4376, 0.375, 0.5, 0.375, 0.5, 0.375, 0.625, 0.375, 0.625, 0.3126, 0.625, 0.3126, 0.625, 0.375, 0.375, 0.375, 0.375, 0.375, 0.4376, 0.375, 0.4376, 0.375, 0.625, 0.375, 0.625, 0.3126, 0.625, 0.3126, 0.625, 0.375, 0.625, 0.375, 0.625, 0.3126, 0.625, 0.3126, 0.625, 0.375, 0.375, 0.375, 0.375, 0.375, 0.4376, 0.375, 0.4376, 0.375, 0.625, 0.375, 0.625, 0.3126, 0.625, 0.3126, 0.625, 0.375, 0.375, 0.375, 0.375, 0.375, 0.4376, 0.375, 0.4376, 0.375, 0.375, 0.375, 0.375, 0.375, 0.4376, 0.375, 0.4376, 0.375, 0.375, 0.375, 0.375, 0.375, 0.4376, 0.375, 0.4376, 0.375, 0.625, 0.375, 0.625, 0.3126, 0.625, 0.3126, 0.625, 0.375, 0.375, 0.375, 0.375, 0.375, 0.4376, 0.375, 0.4376, 0.375, 0.625, 0.375, 0.625, 0.3126, 0.625, 0.3126, 0.625, 0.375, 0.375, 0.375, 0.375, 0.375, 0.4376, 0.375, 0.4376, 0.375, 0.625, 0.375, 0.625, 0.3126, 0.625, 0.3125, 0.625, 0.375, 0.375, 0.375, 0.375, 0.375, 0.4376, 0.375, 0.4376, 0.375, 0.625, 0.375, 0.625, 0.3126, 0.625, 0.3126, 0.625, 0.375, 0.375, 0.375, 0.375, 0.375, 0.4376, 0.375, 0.4376, 0.375, 0.625, 0.375, 0.625, 0.3126, 0.625, 0.3126, 0.625, 0.375, 0.625, 0.375, 0.625, 0.3125, 0.625, 0.3126, 0.625, 0.625, 0.625, 0.625, 0.75, 0.6874, 0.75, 0.6874, 0.625, 0.625, 0.5, 0.625, 0.625, 0.6874, 0.625, 0.6874, 0.5, 0.25, 0.625, 0.25, 0.75, 0.3126, 0.75, 0.3126, 0.625, 0.375, 0.375, 0.375, 0.375, 0.375, 0.4376, 0.375, 0.4376, 0.5, 0.75, 0.5, 0.8124, 0.625, 0.8124, 0.625, 0.75, 0.375, 0.75, 0.375, 0.8124, 0.5, 0.8124, 0.5, 0.75, 0.375, 0.375, 0.375, 0.4376, 0.5, 0.4376, 0.5, 0.375, 0.5, 0.375, 0.5, 0.4376, 0.625, 0.4376, 0.625, 0.375, 0.3126, 0.625, 0.3126, 0.625, 0.25, 0.625, 0.25, 0.625, 0.375, 0.625, 0.375, 0.625, 0.3126, 0.625, 0.3126, 0.625, 0.375, 0.5, 0.375, 0.5, 0.375, 0.625, 0.375, 0.625, 0.375, 0.625, 0.375, 0.625, 0.3126, 0.625, 0.3126, 0.625, 0.0, 0.0, 0.0, 0.0, 0.0, 0.0, 0.0, 0.0, 0.375, 0.375, 0.375, 0.375, 0.375, 0.4376, 0.375, 0.4376, 0.3126, 0.625, 0.3126, 0.625, 0.25, 0.625, 0.25, 0.625, 0.375, 0.625, 0.375, 0.625, 0.3126, 0.625, 0.3126, 0.625, 0.375, 0.5, 0.375, 0.5, 0.375, 0.625, 0.375, 0.625, 0.375, 0.4376, 0.375, 0.4376, 0.375, 0.5, 0.375, 0.5, 0.0, 0.0, 0.0, 0.0, 0.0, 0.0, 0.0, 0.0, 0.375, 0.375, 0.375, 0.375, 0.375, 0.4376, 0.375, 0.4376, 0.0, 0.0, 0.0, 0.0, 0.0, 0.0, 0.0, 0.0, 0.375, 0.4376, 0.375, 0.4376, 0.375, 0.5, 0.375, 0.5, 0.375, 0.5, 0.375, 0.5, 0.375, 0.625, 0.375, 0.625, 0.375, 0.4376, 0.375, 0.4376, 0.375, 0.5, 0.375, 0.5, 0.0, 0.0, 0.0, 0.0, 0.0, 0.0, 0.0, 0.0, 0.375, 0.375, 0.375, 0.375, 0.375, 0.4376, 0.375, 0.4376, 0.3126, 0.5, 0.3126, 0.625, 0.375, 0.625, 0.375, 0.5, 0.25, 0.5, 0.25, 0.625, 0.3126, 0.625, 0.3126, 0.5, 0.375, 0.375, 0.375, 0.375, 0.375, 0.4376, 0.375, 0.4376, 0.375, 0.625, 0.375, 0.625, 0.3126, 0.625, 0.3126, 0.625, 0.25, 0.625, 0.25, 0.625, 0.3126, 0.625, 0.3126, 0.625, 0.375, 0.5, 0.375, 0.5, 0.375, 0.625, 0.375, 0.625, 0.25, 0.625, 0.25, 0.625, 0.3126, 0.625, 0.3126, 0.625, 0.0, 0.0, 0.0, 0.0, 0.0, 0.0, 0.0, 0.0, 0.3126, 0.625, 0.3126, 0.625, 0.25, 0.625, 0.25, 0.625, 0.375, 0.625, 0.375, 0.625, 0.375, 0.625, 0.375, 0.625, 0.0, 0.0, 0.0, 0.0, 0.0, 0.0, 0.0, 0.0, 0.3126, 0.625, 0.3126, 0.625, 0.375, 0.625, 0.375, 0.625, 0.375, 0.625, 0.375, 0.625, 0.3126, 0.625, 0.3126, 0.625, 0.3126, 0.625, 0.3126, 0.625, 0.25, 0.625, 0.25, 0.625, 0.3126, 0.625, 0.3126, 0.625, 0.25, 0.625, 0.25, 0.625, 0.3126, 0.625, 0.3126, 0.625, 0.375, 0.625, 0.375, 0.625, 0.375, 0.625, 0.375, 0.625, 0.3126, 0.625, 0.3126, 0.625, 0.375, 0.625, 0.375, 0.625, 0.375, 0.625, 0.375, 0.625, 0.375, 0.375, 0.375, 0.375, 0.375, 0.4376, 0.375, 0.4376, 0.375, 0.625, 0.375, 0.625, 0.3126, 0.625, 0.3126, 0.625, 0.375, 0.625, 0.375, 0.625, 0.375, 0.5, 0.375, 0.5, 0.3126, 0.625, 0.3126, 0.625, 0.25, 0.625, 0.25, 0.625, 0.375, 0.4376, 0.375, 0.4376, 0.375, 0.5, 0.375, 0.5, 0.375, 0.625, 0.375, 0.625, 0.375, 0.625, 0.375, 0.625, 0.375, 0.625, 0.375, 0.625, 0.375, 0.625, 0.375, 0.625, 0.375, 0.625, 0.375, 0.625, 0.375, 0.625, 0.375, 0.625, 0.375, 0.5, 0.375, 0.5, 0.375, 0.625, 0.375, 0.625, 0.375, 0.625, 0.375, 0.625, 0.375, 0.625, 0.375, 0.625, 0.375, 0.5, 0.375, 0.5, 0.375, 0.5, 0.375, 0.5, 0.375, 0.5, 0.375, 0.5, 0.375, 0.5, 0.375, 0.5, 0.375, 0.5, 0.375, 0.5, 0.375, 0.5, 0.375, 0.5, 0.375, 0.625, 0.375, 0.625, 0.375, 0.5, 0.375, 0.5, 0.375, 0.5, 0.375, 0.5, 0.375, 0.5, 0.375, 0.5, 0.375, 0.5, 0.375, 0.5, 0.375, 0.5, 0.375, 0.5, 0.375, 0.5, 0.375, 0.5, 0.375, 0.625, 0.375, 0.625, 0.375, 0.625, 0.375, 0.625, 0.375, 0.625, 0.375, 0.625, 0.375, 0.625, 0.375, 0.625, 0.375, 0.625, 0.375, 0.625, 0.375, 0.5, 0.375, 0.5, 0.375, 0.625, 0.375, 0.625, 0.375, 0.625, 0.375, 0.625, 0.375, 0.625, 0.375, 0.625, 0.375, 0.625, 0.375, 0.625, 0.375, 0.625, 0.375, 0.625, 0.375, 0.625, 0.375, 0.625, 0.375, 0.5, 0.375, 0.5, 0.375, 0.625, 0.375, 0.625, 0.375, 0.625, 0.375, 0.625, 0.375, 0.5, 0.375, 0.5, 0.375, 0.625, 0.375, 0.625, 0.375, 0.625, 0.375, 0.625, 0.375, 0.5, 0.375, 0.5, 0.375, 0.5, 0.375, 0.5, 0.375, 0.5, 0.375, 0.5, 0.375, 0.5, 0.375, 0.5, 0.375, 0.5, 0.375, 0.5, 0.375, 0.5, 0.375, 0.5, 0.375, 0.625, 0.375, 0.625, 0.375, 0.5, 0.375, 0.5, 0.375, 0.5, 0.375, 0.5, 0.375, 0.5, 0.375, 0.5, 0.375, 0.5, 0.375, 0.5, 0.375, 0.625, 0.375, 0.625, 0.375, 0.625, 0.375, 0.625, 0.375, 0.625, 0.375, 0.625, 0.375, 0.625, 0.375, 0.625, 0.375, 0.5, 0.375, 0.5, 0.375, 0.5, 0.375, 0.5, 0.375, 0.5, 0.375, 0.5, 0.375, 0.5, 0.375, 0.5, 0.375, 0.625, 0.375, 0.625, 0.375, 0.625, 0.375, 0.625, 0.375, 0.625, 0.375, 0.625, 0.375, 0.625, 0.375, 0.625, 0.375, 0.5, 0.375, 0.5, 0.375, 0.625, 0.375, 0.625, 0.375, 0.625, 0.375, 0.625, 0.375, 0.625, 0.375, 0.625, 0.375, 0.625, 0.375, 0.625, 0.375, 0.625, 0.375, 0.625, 0.375, 0.625, 0.375, 0.625, 0.375, 0.5, 0.375, 0.5, 0.375, 0.5, 0.375, 0.5, 0.375, 0.625, 0.375, 0.625, 0.375, 0.5, 0.375, 0.5, 0.375, 0.625, 0.375, 0.625, 0.375, 0.625, 0.375, 0.625, 0.375, 0.5, 0.375, 0.5, 0.375, 0.5, 0.375, 0.5, 0.375, 0.5, 0.375, 0.5, 0.375, 0.5, 0.375, 0.5, 0.375, 0.5, 0.375, 0.5, 0.375, 0.5, 0.375, 0.5, 0.375, 0.625, 0.375, 0.625, 0.375, 0.5, 0.375, 0.5, 0.375, 0.5, 0.375, 0.5, 0.375, 0.5, 0.375, 0.5, 0.375, 0.5, 0.375, 0.5, 0.375, 0.625, 0.375, 0.625, 0.375, 0.5, 0.375, 0.5, 0.375, 0.625, 0.375, 0.625, 0.375, 0.625, 0.375, 0.625, 0.375, 0.5, 0.375, 0.5, 0.375, 0.625, 0.375, 0.625, 0.375, 0.625, 0.375, 0.625, 0.375, 0.625, 0.375, 0.625, 0.375, 0.625, 0.375, 0.625, 0.375, 0.625, 0.375, 0.625, 0.375, 0.625, 0.375, 0.625, 0.375, 0.625, 0.375, 0.625, 0.375, 0.5, 0.375, 0.5, 0.375, 0.625, 0.375, 0.625, 0.375, 0.5, 0.375, 0.5, 0.375, 0.5, 0.375, 0.5, 0.375, 0.625, 0.375, 0.625, 0.375, 0.625, 0.375, 0.625, 0.375, 0.625, 0.375, 0.625, 0.375, 0.5, 0.375, 0.5, 0.375, 0.5, 0.375, 0.5, 0.375, 0.5, 0.375, 0.5, 0.375, 0.625, 0.375, 0.625, 0.375, 0.5, 0.375, 0.5, 0.375, 0.5, 0.375, 0.5, 0.375, 0.625, 0.375, 0.625, 0.375, 0.625, 0.375, 0.625, 0.375, 0.5, 0.375, 0.5, 0.375, 0.5, 0.375, 0.5, 0.375, 0.5, 0.375, 0.5, 0.375, 0.625, 0.375, 0.625, 0.375, 0.625, 0.375, 0.625, 0.375, 0.625, 0.375, 0.625, 0.375, 0.625, 0.375, 0.625, 0.375, 0.625, 0.375, 0.625, 0.375, 0.5, 0.375, 0.5, 0.375, 0.625, 0.375, 0.625, 0.375, 0.625, 0.375, 0.625, 0.375, 0.625, 0.375, 0.625, 0.375, 0.625, 0.375, 0.625, 0.375, 0.625, 0.375, 0.625, 0.375, 0.625, 0.375, 0.625, 0.375, 0.5, 0.375, 0.5, 0.375, 0.625, 0.375, 0.625, 0.375, 0.5, 0.375, 0.5, 0.375, 0.625, 0.375, 0.625, 0.375, 0.5, 0.375, 0.5, 0.375, 0.5, 0.375, 0.5, 0.375, 0.5, 0.375, 0.5, 0.375, 0.5, 0.375, 0.5, 0.375, 0.625, 0.375, 0.625, 0.375, 0.5, 0.375, 0.5, 0.375, 0.625, 0.375, 0.625, 0.375, 0.625, 0.375, 0.625, 0.375, 0.625, 0.375, 0.625, 0.375, 0.625, 0.375, 0.625, 0.375, 0.5, 0.375, 0.5, 0.375, 0.625, 0.375, 0.625, 0.375, 0.5, 0.375, 0.5, 0.375, 0.5, 0.375, 0.5, 0.375, 0.5, 0.375, 0.5, 0.375, 0.5, 0.375, 0.5, 0.375, 0.625, 0.375, 0.625, 0.375, 0.5, 0.375, 0.5, 0.375, 0.625, 0.375, 0.625, 0.375, 0.625, 0.375, 0.625, 0.375, 0.625, 0.375, 0.625, 0.375, 0.625, 0.375, 0.625])
me_cube_003.use_remesh_fix_poles = True
me_cube_003.use_remesh_preserve_attributes = False
me_cube_003.update()
arm_armature = bpy.data.armatures.new('Armature')  # bones are not reproduced

# ---- objects
ob_standard = bpy.data.objects.new('standard', me_cube_003)
ob_armature = bpy.data.objects.new('Armature', arm_armature)

# ---- transforms, parenting, visibility, modifiers, constraints
ob_standard.parent = ob_armature
ob_standard.matrix_parent_inverse = Matrix(((1.0, -0.0, 0.0, -0.0), (-0.0, 1.0, -0.0, 0.0), (0.0, -0.0, 1.0, -1.7), (-0.0, 0.0, -0.0, 1.0)))
ob_standard.location = (5.909e-08, 0.09943, -0.01126)
ob_standard.scale = (0.2388, 0.348, 0.348)
_vg = ob_standard.vertex_groups.new(name='hips')
for _i, _w in zip([19, 20, 21, 22, 23, 24, 25, 26, 28, 30, 52, 53, 54, 55, 56, 57, 58, 59, 60, 61, 188, 189, 190, 191, 192, 193, 194, 195, 196, 230, 231, 232, 233, 234, 235, 236, 237, 239, 241, 263, 264, 265, 266, 267, 268, 269, 270, 271, 272], [0.1547, 0.2004, 0.7057, 0.6795, 0.6891, 0.7199, 0.126, 0.08783, 0.0854, 0.01376, 0.0004762, 0.1411, 0.2172, 0.8231, 0.6948, 0.7851, 0.7421, 0.1652, 0.1099, 0.01703, 0.009009, 0.06418, 0.2171, 0.9293, 0.7125, 0.8755, 0.7355, 0.6936, 0.2507, 0.2535, 0.2822, 0.4154, 0.3975, 0.3257, 0.3605, 0.06662, 0.03784, 0.09054, 0.01781, 0.03833, 0.2283, 0.29, 0.5815, 0.5006, 0.4866, 0.4708, 0.1369, 0.08291, 0.01803]): _vg.add([_i], _w, 'REPLACE')
_vg = ob_standard.vertex_groups.new(name='stomach')
for _i, _w in zip([17, 18, 19, 20, 21, 22, 23, 24, 48, 50, 51, 52, 53, 54, 55, 56, 57, 58, 102, 103, 104, 180, 184, 185, 186, 187, 188, 189, 190, 191, 192, 194, 197, 198, 228, 229, 230, 231, 232, 233, 234, 235, 261, 262, 263, 264, 265, 266, 267, 268, 269, 313, 314, 315], [0.07171, 0.138, 0.7487, 0.6968, 0.2231, 0.2414, 0.05791, 0.06636, 0.006702, 0.08523, 0.1877, 0.5054, 0.8182, 0.7132, 0.1475, 0.2375, 0.001451, 0.04732, 0.0605, 0.2346, 0.03892, 0.01134, 0.07354, 0.01202, 0.3166, 0.745, 0.6508, 0.9165, 0.6958, 0.05606, 0.2068, 0.0008928, 0.1528, 0.5241, 0.05256, 0.07523, 0.4067, 0.3637, 0.2614, 0.2656, 0.1151, 0.1279, 0.05614, 0.1693, 0.2859, 0.5739, 0.4721, 0.228, 0.2726, 0.07337, 0.09722, 0.01731, 0.1503, 0.03217]): _vg.add([_i], _w, 'REPLACE')
_vg = ob_standard.vertex_groups.new(name='chest')
for _i, _w in zip([9, 10, 13, 43, 44, 45, 47, 48, 49, 50, 51, 103, 104, 177, 179, 180, 182, 183, 184, 185, 186, 187, 188, 197, 198, 220, 221, 224, 254, 255, 258, 259, 260, 261, 262, 263, 314, 315], [0.06131, 0.1153, 0.0947, 0.07147, 0.4602, 0.03961, 0.2068, 0.1456, 0.1306, 0.06705, 0.05012, 0.02146, 0.1084, 0.01049, 0.06035, 0.5025, 0.05006, 0.1675, 0.5431, 0.6544, 0.1438, 0.07918, 0.03027, 0.633, 0.07776, 0.01923, 0.06728, 0.03349, 0.03832, 0.2556, 0.08691, 0.1176, 0.07842, 0.05887, 0.04674, 0.004717, 0.02048, 0.09585]): _vg.add([_i], _w, 'REPLACE')
_vg = ob_standard.vertex_groups.new(name='neck')
for _i, _w in zip([0, 2, 4, 5, 7, 8, 9, 10, 11, 12, 13, 14, 35, 37, 39, 40, 41, 43, 44, 45, 46, 47, 48, 49, 50, 103, 104, 171, 173, 175, 176, 177, 179, 180, 181, 182, 183, 184, 185, 186, 197, 211, 213, 215, 216, 218, 219, 220, 221, 222, 223, 224, 225, 227, 246, 248, 250, 251, 252, 254, 255, 256, 257, 258, 259, 260, 261, 314, 315], [0.1525, 0.0826, 0.02655, 0.1945, 0.01849, 0.02669, 0.7567, 0.7148, 0.3166, 0.6466, 0.2367, 0.0215, 0.1603, 0.175, 0.03343, 0.0106, 0.3635, 0.8391, 0.377, 0.7251, 0.6713, 0.4279, 0.1979, 0.1221, 0.07351, 0.007205, 0.03124, 0.25, 0.1846, 0.01398, 0.01053, 0.5383, 0.8939, 0.3132, 0.8011, 0.808, 0.7565, 0.1292, 0.177, 0.008709, 0.0322, 0.1523, 0.07813, 0.02253, 0.1911, 0.01691, 0.02283, 0.7734, 0.7512, 0.3117, 0.6549, 0.2706, 0.06169, 0.008609, 0.1574, 0.1749, 0.0314, 0.009843, 0.3691, 0.855, 0.522, 0.7477, 0.6757, 0.4957, 0.2249, 0.1531, 0.08598, 0.01888, 0.04718]): _vg.add([_i], _w, 'REPLACE')
_vg = ob_standard.vertex_groups.new(name='head')
for _i, _w in zip([0, 1, 2, 3, 4, 5, 6, 7, 8, 9, 10, 11, 12, 35, 36, 37, 38, 39, 40, 41, 42, 43, 45, 46, 171, 172, 173, 174, 175, 176, 177, 178, 179, 181, 182, 211, 212, 213, 214, 215, 216, 217, 218, 219, 220, 221, 222, 223, 246, 247, 248, 249, 250, 251, 252, 253, 254, 255, 256, 257], [0.8357, 0.9925, 0.9196, 0.9816, 0.9623, 0.7952, 0.9911, 0.9637, 0.9605, 0.03513, 0.02194, 0.679, 0.3125, 0.8395, 0.9852, 0.8112, 0.9963, 0.9585, 0.9677, 0.605, 0.9954, 0.0274, 0.2076, 0.3182, 0.7504, 0.9871, 0.801, 0.998, 0.9681, 0.9677, 0.4166, 0.9969, 0.01081, 0.1863, 0.1202, 0.8378, 0.9929, 0.9234, 0.9823, 0.9641, 0.7997, 0.9917, 0.9647, 0.9626, 0.03624, 0.02401, 0.6841, 0.3107, 0.8423, 0.9855, 0.8121, 0.9965, 0.9594, 0.9682, 0.6087, 0.9957, 0.02835, 0.006021, 0.2062, 0.3145]): _vg.add([_i], _w, 'REPLACE')
_vg = ob_standard.vertex_groups.new(name='l. upper')
for _i, _w in zip([9, 10, 13, 14, 15, 16, 17, 18, 19, 20, 43, 44, 47, 48, 49, 50, 51, 52, 54, 101, 102, 103, 104, 105, 106, 107, 108, 109, 110, 180, 184, 185, 186, 187, 188, 197, 198, 199, 200, 201, 202, 203, 204, 255, 259, 261, 263, 314], [0.09881, 0.09165, 0.433, 0.4818, 0.4463, 0.4754, 0.6233, 0.6356, 0.0617, 0.06304, 0.03758, 0.08537, 0.2751, 0.5116, 0.5492, 0.6442, 0.6465, 0.3486, 0.007752, 0.2789, 0.6081, 0.5904, 0.6543, 0.1127, 0.1652, 0.1437, 0.1176, 0.101, 0.09407, 0.06979, 0.1344, 0.05173, 0.3556, 0.07164, 0.1396, 0.07455, 0.2279, 0.037, 0.009193, 0.03184, 0.0228, 0.05365, 0.03, 0.02436, 0.001026, 0.05043, 0.06611, 0.05908]): _vg.add([_i], _w, 'REPLACE')
_vg = ob_standard.vertex_groups.new(name='l. shoulder')
for _i, _w in zip([9, 10, 13, 14, 15, 16, 17, 18, 47, 48, 49, 50, 51, 52, 101, 102, 103, 104, 105, 106, 107, 108, 109, 110, 199, 200, 201, 202, 203, 204, 205, 207, 208, 209, 210], [0.01365, 0.006502, 0.2057, 0.4549, 0.5001, 0.4972, 0.113, 0.1506, 0.0495, 0.08559, 0.1551, 0.09715, 0.02708, 0.03331, 0.579, 0.2389, 0.05775, 0.1125, 0.9005, 0.7565, 0.559, 0.127, 0.6614, 0.6862, 0.1815, 0.3421, 0.8561, 0.02089, 0.7301, 0.2487, 0.07241, 0.5072, 0.2002, 0.8045, 0.1413]): _vg.add([_i], _w, 'REPLACE')
_vg = ob_standard.vertex_groups.new(name='l. upper arm')
for _i, _w in zip([17, 18, 51, 101, 102, 106, 107, 108, 109, 110, 111, 112, 113, 114, 115, 116, 117, 118, 119, 120, 121, 122, 199, 200, 201, 202, 203, 204, 205, 206, 207, 208, 209, 210], [0.1608, 0.03375, 0.03001, 0.08205, 0.07077, 0.06336, 0.2692, 0.7359, 0.2194, 0.2073, 0.9761, 0.9708, 0.9514, 0.9074, 0.9499, 0.978, 0.02462, 0.04311, 0.07753, 0.08972, 0.05847, 0.04994, 0.7663, 0.6228, 0.09982, 0.9187, 0.2098, 0.7042, 0.9112, 0.9533, 0.4805, 0.7859, 0.1826, 0.8403]): _vg.add([_i], _w, 'REPLACE')
_vg = ob_standard.vertex_groups.new(name='l. forearm')
for _i, _w in zip([112, 113, 114, 115, 116, 117, 118, 119, 120, 121, 122, 123, 124, 125, 126, 127, 128, 147, 148, 149, 150, 151, 152], [0.014, 0.04824, 0.09355, 0.05145, 0.0133, 0.9621, 0.9523, 0.9197, 0.907, 0.9395, 0.9492, 0.9714, 0.9413, 0.9111, 0.9001, 0.9183, 0.9406, 0.1219, 0.2004, 0.05614, 0.07455, 0.1999, 0.2123]): _vg.add([_i], _w, 'REPLACE')
_vg = ob_standard.vertex_groups.new(name='r. shoulder')
for _i, _w in zip([220, 224, 225, 226, 227, 228, 229, 231, 258, 259, 260, 261, 262, 263, 312, 313, 314, 315, 316, 317, 318, 319, 320, 321, 382, 383, 384, 385, 386, 387, 388, 390, 391, 392, 393], [0.006289, 0.1687, 0.09999, 0.4816, 0.1419, 0.1095, 0.1337, 0.008495, 0.02983, 0.0001224, 0.1474, 0.0222, 0.02513, 0.04513, 0.5674, 0.2024, 0.03805, 0.1095, 0.8666, 0.7531, 0.5325, 0.1222, 0.6613, 0.6744, 0.1745, 0.342, 0.855, 0.0193, 0.7334, 0.248, 0.07076, 0.5081, 0.2011, 0.8107, 0.1412]): _vg.add([_i], _w, 'REPLACE')
_vg = ob_standard.vertex_groups.new(name='r. upper arm')
for _i, _w in zip([228, 229, 262, 312, 313, 317, 318, 319, 320, 321, 322, 323, 324, 325, 326, 327, 328, 329, 330, 331, 332, 333, 382, 383, 384, 385, 386, 387, 388, 389, 390, 391, 392, 393], [0.1604, 0.03909, 0.03012, 0.08308, 0.07289, 0.06044, 0.2819, 0.738, 0.2173, 0.2065, 0.976, 0.9708, 0.9515, 0.9075, 0.95, 0.9781, 0.02473, 0.0432, 0.07747, 0.08966, 0.05846, 0.0499, 0.7697, 0.6211, 0.09316, 0.9191, 0.205, 0.7039, 0.9119, 0.9534, 0.4791, 0.7846, 0.175, 0.84]): _vg.add([_i], _w, 'REPLACE')
_vg = ob_standard.vertex_groups.new(name='l. hand middle')
for _i, _w in zip([129, 130, 131, 132, 133, 134, 135, 136, 137, 138, 139, 140, 141, 143, 145, 146, 147, 151, 152, 155], [0.6895, 0.1421, 0.1331, 0.6962, 0.2448, 0.2536, 0.4849, 0.4893, 0.1464, 0.1003, 0.6042, 0.4639, 0.08001, 0.05367, 0.02641, 0.1066, 0.01542, 0.05482, 0.008136, 0.05419]): _vg.add([_i], _w, 'REPLACE')
_vg = ob_standard.vertex_groups.new(name='l. upper leg')
for _i, _w in zip([21, 22, 23, 24, 25, 26, 27, 28, 29, 30, 31, 32, 33, 34, 56, 57, 58, 59, 60, 61, 62, 63, 64, 65, 66, 67, 68, 69, 70, 193, 194, 195, 196, 239, 241, 269, 271], [0.03953, 0.03854, 0.2398, 0.195, 0.86, 0.8965, 0.9929, 0.8817, 1.006, 0.9203, 0.9719, 0.8994, 0.9011, 0.7881, 0.009566, 0.1713, 0.1758, 0.8129, 0.8344, 0.9568, 0.9777, 0.9514, 0.3415, 0.1021, 0.1368, 0.06986, 0.09453, 0.1936, 0.05566, 0.0413, 0.1009, 0.1504, 0.3693, 0.009811, 0.0258, 0.01087, 0.05088]): _vg.add([_i], _w, 'REPLACE')
_vg = ob_standard.vertex_groups.new(name='l. lower leg')
for _i, _w in zip([31, 32, 33, 34, 63, 64, 65, 66, 67, 68, 69, 70, 71, 72, 73, 74, 75, 76, 77, 78, 80, 81, 83, 84, 87], [0.006234, 0.0955, 0.09866, 0.2079, 0.04267, 0.6576, 0.897, 0.8611, 0.9283, 0.9023, 0.8057, 0.9416, 0.9834, 0.9775, 0.9807, 0.9738, 0.9864, 0.9805, 0.08123, 0.4457, 0.0257, 0.4615, 0.007491, 0.1029, 0.08813]): _vg.add([_i], _w, 'REPLACE')
_vg = ob_standard.vertex_groups.new(name='r. forearm')
for _i, _w in zip([323, 324, 325, 326, 327, 328, 329, 330, 331, 332, 333, 334, 335, 336, 337, 338, 339, 358, 359, 360, 361, 362, 363], [0.01406, 0.04808, 0.09347, 0.05141, 0.01329, 0.962, 0.9523, 0.9198, 0.9071, 0.9395, 0.9492, 0.9713, 0.9412, 0.911, 0.9001, 0.9183, 0.9405, 0.1229, 0.2006, 0.0518, 0.07215, 0.1994, 0.2122]): _vg.add([_i], _w, 'REPLACE')
_vg = ob_standard.vertex_groups.new(name='r. thumb upper')
for _i, _w in zip([336, 339, 340, 358, 359, 360, 361, 362, 363, 367, 368, 369], [0.02122, 0.03565, 0.05299, 0.7852, 0.08201, 0.435, 0.7849, 0.05161, 0.004393, 0.04459, 0.08502, 0.04034]): _vg.add([_i], _w, 'REPLACE')
_vg = ob_standard.vertex_groups.new(name='l. thumb upper')
for _i, _w in zip([125, 128, 129, 147, 148, 149, 150, 151, 152, 156, 157, 158], [0.02048, 0.0353, 0.05324, 0.787, 0.08215, 0.4289, 0.7816, 0.05102, 0.004247, 0.05443, 0.07591, 0.07995]): _vg.add([_i], _w, 'REPLACE')
_vg = ob_standard.vertex_groups.new(name='l. thumb middle')
for _i, _w in zip([125, 129, 131, 132, 134, 137, 140, 149, 150, 151, 153, 154, 155, 156, 157, 158, 159, 160, 161, 162, 163, 164], [0.01711, 0.03276, 0.2303, 0.02792, 0.2088, 0.006098, 0.01591, 0.4885, 0.111, 0.06008, 0.7397, 0.912, 0.6863, 0.8907, 0.9014, 0.8585, 0.06056, 0.055, 0.1131, 0.143, 0.06716, 0.684]): _vg.add([_i], _w, 'REPLACE')
_vg = ob_standard.vertex_groups.new(name='l. thumb tip')
for _i, _w in zip([131, 134, 153, 154, 155, 156, 158, 159, 160, 161, 162, 163, 164, 165, 166, 167, 168, 169, 170], [0.0251, 0.03643, 0.1199, 0.02902, 0.1287, 0.04556, 0.0316, 0.9266, 0.9412, 0.8741, 0.8535, 0.9293, 0.3031, 0.9954, 0.9969, 0.9944, 1.003, 1.0, 0.9927]): _vg.add([_i], _w, 'REPLACE')
_vg = ob_standard.vertex_groups.new(name='l. hand upper')
for _i, _w in zip([124, 126, 127, 129, 130, 131, 132, 133, 134, 136, 137, 139, 140, 147, 148, 151, 152, 153, 155], [0.05026, 0.06858, 0.06827, 0.1525, 0.7845, 0.4932, 0.183, 0.6753, 0.4223, 0.0005039, 0.06045, 0.03498, 0.06725, 0.03926, 0.6991, 0.6271, 0.7142, 0.1014, 0.0953]): _vg.add([_i], _w, 'REPLACE')
_vg = ob_standard.vertex_groups.new(name='l.foot')
for _i, _w in zip([77, 78, 79, 80, 81, 82, 83, 84, 85, 86, 87, 88, 89, 90, 91, 93, 94, 96, 97, 100], [0.9174, 0.5497, 0.979, 0.9416, 0.5377, 0.9923, 0.9346, 0.7862, 0.9312, 0.5776, 0.8762, 0.953, 0.03463, 0.08719, 0.07689, 0.0356, 0.08869, 0.02342, 0.003983, 0.01373]): _vg.add([_i], _w, 'REPLACE')
_vg = ob_standard.vertex_groups.new(name='l. toes')
for _i, _w in zip([83, 84, 85, 86, 87, 88, 89, 90, 91, 92, 93, 94, 95, 96, 97, 98, 99, 100], [0.02324, 0.1109, 0.06233, 0.414, 0.02133, 0.04192, 0.9576, 0.9106, 0.9223, 0.99, 0.9572, 0.9109, 0.9957, 0.9626, 0.9728, 0.997, 0.9871, 0.968]): _vg.add([_i], _w, 'REPLACE')
_vg = ob_standard.vertex_groups.new(name='l. hand tip')
for _i, _w in zip([129, 130, 131, 132, 133, 134, 135, 136, 137, 138, 139, 140, 141, 142, 143, 144, 145, 146], [0.0428, 0.02838, 0.0996, 0.06462, 0.02906, 0.04937, 0.485, 0.4835, 0.7592, 0.8759, 0.3479, 0.4258, 0.9067, 0.9735, 0.9226, 0.9692, 0.9583, 0.8677]): _vg.add([_i], _w, 'REPLACE')
_vg = ob_standard.vertex_groups.new(name='r. upper')
for _i, _w in zip([52, 180, 183, 184, 185, 186, 187, 188, 190, 197, 198, 220, 221, 224, 225, 226, 227, 228, 229, 230, 231, 232, 233, 234, 235, 254, 255, 258, 259, 260, 261, 262, 263, 264, 265, 266, 267, 269, 312, 313, 314, 315, 316, 317, 318, 319, 320, 321, 382, 383, 384, 385, 386, 387], [0.01085, 0.06193, 0.01777, 0.09201, 0.05867, 0.1155, 0.071, 0.1017, 0.01106, 0.07133, 0.1095, 0.1119, 0.1157, 0.4866, 0.8009, 0.465, 0.7997, 0.6369, 0.6851, 0.1775, 0.1806, 0.0898, 0.09628, 0.02788, 0.03435, 0.05404, 0.1255, 0.3336, 0.5684, 0.5762, 0.6909, 0.6577, 0.4781, 0.09477, 0.1089, 0.05311, 0.06116, 0.00304, 0.2915, 0.6537, 0.6341, 0.6626, 0.1437, 0.1716, 0.1613, 0.1217, 0.1042, 0.1076, 0.04643, 0.01396, 0.04652, 0.02446, 0.05532, 0.0327]): _vg.add([_i], _w, 'REPLACE')
_vg = ob_standard.vertex_groups.new(name='r. thumb middle')
for _i, _w in zip([336, 340, 342, 343, 345, 348, 351, 360, 361, 362, 364, 365, 366, 367, 368, 369, 370, 371, 372, 373, 374, 375], [0.01718, 0.03797, 0.2195, 0.02276, 0.2223, 0.003966, 0.01813, 0.4904, 0.1144, 0.05724, 0.7047, 0.8529, 0.7478, 0.9379, 0.9107, 0.928, 0.2709, 0.3574, 0.3262, 0.8247, 0.7515, 0.8092]): _vg.add([_i], _w, 'REPLACE')
_vg = ob_standard.vertex_groups.new(name='r. thumb tip')
for _i, _w in zip([342, 345, 364, 365, 366, 370, 371, 372, 373, 374, 375, 376, 377, 378, 379, 380, 381], [0.01895, 0.01078, 0.1107, 0.047, 0.0842, 0.688, 0.6154, 0.6399, 0.1586, 0.229, 0.1677, 0.9852, 0.9912, 0.9828, 0.9882, 0.985, 0.9805]): _vg.add([_i], _w, 'REPLACE')
_vg = ob_standard.vertex_groups.new(name='r. hand upper')
for _i, _w in zip([335, 337, 338, 340, 341, 342, 343, 344, 345, 347, 348, 350, 351, 358, 359, 362, 363, 364, 365, 366, 370], [0.05029, 0.06858, 0.06826, 0.1526, 0.7846, 0.5021, 0.1838, 0.6755, 0.4229, 0.0005137, 0.06144, 0.03508, 0.06765, 0.04001, 0.6991, 0.6281, 0.7145, 0.1304, 0.04054, 0.09142, 0.006558]): _vg.add([_i], _w, 'REPLACE')
_vg = ob_standard.vertex_groups.new(name='r. hand middle')
for _i, _w in zip([340, 341, 342, 343, 344, 345, 346, 347, 348, 349, 350, 351, 352, 354, 356, 357, 358, 362, 363, 365, 366], [0.6895, 0.1421, 0.1353, 0.697, 0.245, 0.2529, 0.4849, 0.4893, 0.1466, 0.1001, 0.6043, 0.4639, 0.07996, 0.05367, 0.02636, 0.1066, 0.01603, 0.05529, 0.008331, 0.005713, 0.05026]): _vg.add([_i], _w, 'REPLACE')
_vg = ob_standard.vertex_groups.new(name='r. hand tip')
for _i, _w in zip([340, 341, 342, 343, 344, 345, 346, 347, 348, 349, 350, 351, 352, 353, 354, 355, 356, 357], [0.04286, 0.02839, 0.1012, 0.06472, 0.02911, 0.04983, 0.485, 0.4835, 0.7594, 0.8761, 0.3479, 0.4259, 0.9068, 0.9735, 0.9227, 0.9694, 0.9583, 0.8679]): _vg.add([_i], _w, 'REPLACE')
_vg = ob_standard.vertex_groups.new(name='r. upper leg')
for _i, _w in zip([28, 30, 58, 60, 192, 193, 194, 195, 196, 230, 231, 232, 233, 234, 235, 236, 237, 238, 239, 240, 241, 242, 243, 244, 245, 264, 265, 266, 267, 268, 269, 270, 271, 272, 273, 274, 275, 276, 277, 278, 279, 280, 281], [0.006539, 0.02258, 0.003864, 0.04718, 0.0232, 0.06504, 0.1306, 0.1526, 0.3708, 0.08868, 0.1023, 0.1898, 0.193, 0.4903, 0.434, 0.9056, 0.9305, 0.9946, 0.8743, 1.006, 0.916, 0.9723, 0.8979, 0.9013, 0.7878, 0.05858, 0.07416, 0.109, 0.1285, 0.3886, 0.3637, 0.8324, 0.8499, 0.9548, 0.9769, 0.9503, 0.3433, 0.09873, 0.1385, 0.06721, 0.09662, 0.1938, 0.05646]): _vg.add([_i], _w, 'REPLACE')
_vg = ob_standard.vertex_groups.new(name='r. lower leg')
for _i, _w in zip([242, 243, 244, 245, 274, 275, 276, 277, 278, 279, 280, 281, 282, 283, 284, 285, 286, 287, 288, 289, 291, 292, 295, 298], [0.005351, 0.09671, 0.09854, 0.208, 0.04458, 0.6556, 0.9004, 0.8592, 0.9311, 0.9, 0.8054, 0.9407, 0.9854, 0.9756, 0.9825, 0.9722, 0.986, 0.9801, 0.05327, 0.4354, 0.06054, 0.4511, 0.1058, 0.08725]): _vg.add([_i], _w, 'REPLACE')
_vg = ob_standard.vertex_groups.new(name='r. foot')
for _i, _w in zip([288, 289, 290, 291, 292, 293, 294, 295, 296, 297, 298, 299, 300, 301, 302, 304, 305, 307], [0.9438, 0.5575, 0.9864, 0.908, 0.5475, 0.9884, 0.7889, 0.7797, 0.5893, 0.6103, 0.8486, 0.9505, 0.02866, 0.1044, 0.04785, 0.05797, 0.06195, 0.04759]): _vg.add([_i], _w, 'REPLACE')
_vg = ob_standard.vertex_groups.new(name='r. toes')
for _i, _w in zip([291, 294, 295, 296, 297, 298, 299, 300, 301, 302, 303, 304, 305, 306, 307, 308, 309, 310, 311], [0.01279, 0.1885, 0.1145, 0.4086, 0.3745, 0.06419, 0.04728, 0.96, 0.8912, 0.9507, 0.994, 0.9417, 0.9379, 0.9956, 0.9495, 0.9855, 0.9976, 0.9789, 0.9805]): _vg.add([_i], _w, 'REPLACE')
_m = ob_standard.modifiers.new('Armature', 'ARMATURE')
_m.object = ob_armature
ob_armature.location = (0.0, 0.0, 1.7)
ob_armature.show_in_front = True

# ---- collection membership
col_collection.objects.link(ob_standard)
col_collection.objects.link(ob_armature)

# ---- scene / render settings (as saved in the file)
scene.frame_start = 1; scene.frame_end = 250; scene.frame_set(1)
scene.render.engine = 'BLENDER_EEVEE_NEXT'
scene.cycles.use_denoising = False
scene.cycles.samples = 128
scene.cycles.sampling_pattern = 'TABULATED_SOBOL'
scene.cycles.use_adaptive_sampling = False
scene.cycles.use_light_tree = False
scene.view_settings.view_transform = 'Filmic'
bpy.context.view_layer.update()

# ---- added for rendering (the .blend has no active camera and no usable light): camera, sun
cam_auto = bpy.data.cameras.new('AutoCamera')
cam_auto.lens = 50.0
cam_auto.sensor_width = 36.0
cam_auto.clip_end = 1000.0
ob_auto_camera = bpy.data.objects.new('AutoCamera', cam_auto)
scene.collection.objects.link(ob_auto_camera)
ob_auto_camera.location = (3.1218, -4.42248, 3.30282)
ob_auto_camera.rotation_euler = (1.09748, -7.21219e-08, 0.694738)
scene.camera = ob_auto_camera
light_auto_sun = bpy.data.lights.new('AutoSun', 'SUN')
light_auto_sun.energy = 3.0
light_auto_sun.angle = 0.0523599
ob_auto_sun = bpy.data.objects.new('AutoSun', light_auto_sun)
scene.collection.objects.link(ob_auto_sun)
ob_auto_sun.rotation_euler = (0.872665, 0.174533, 0.523599)
bpy.context.view_layer.update()
